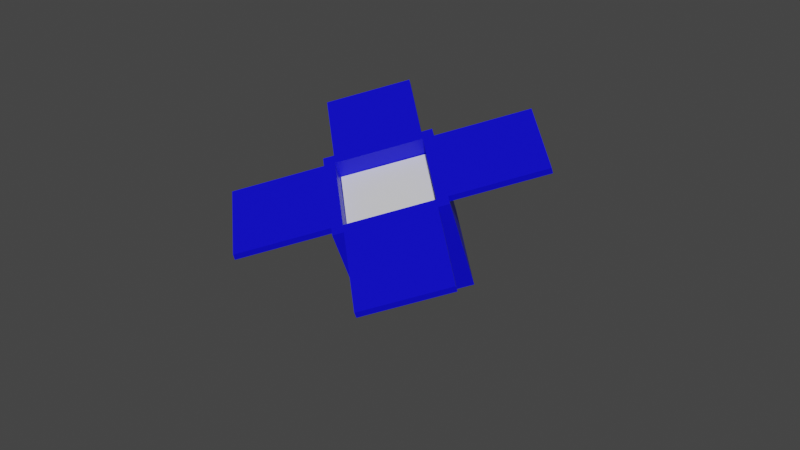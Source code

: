 # Source: Dropbox.blend  (saved by Blender 2.81.16; exported with 4.5.12 LTS)
import bpy
from mathutils import Matrix  # noqa: F401  (used for matrix-valued properties, if any)

bpy.ops.wm.read_factory_settings(use_empty=True)
scene = bpy.context.scene
scene.name = 'Scene'

# ---- collections
col_collection = bpy.data.collections.new('Collection'); scene.collection.children.link(col_collection)

# ---- materials (node trees are filled in below, after node groups)
mat_dropboxoutside = bpy.data.materials.new('DropboxOutside')
mat_dropboxoutside.use_transparent_shadow = False
mat_dropboxinside = bpy.data.materials.new('DropboxInside')
mat_dropboxinside.use_transparent_shadow = False

# ---- material node trees
mat_dropboxoutside.use_nodes = True; mat_dropboxoutside.node_tree.nodes.clear()
_N = mat_dropboxoutside.node_tree.nodes; _L = mat_dropboxoutside.node_tree.links
n0 = _N.new('ShaderNodeOutputMaterial'); n0.name = 'Material Output'; n0.location = (300, 300)
n1 = _N.new('ShaderNodeBsdfPrincipled'); n1.name = 'Principled BSDF'; n1.location = (10, 300)
n1.distribution = 'GGX'
n1.subsurface_method = 'BURLEY'
n1.inputs[0].default_value = (0.001244, 0.0, 0.8, 1.0)
n1.inputs[3].default_value = 1.45
n1.inputs[27].default_value = (0.0, 0.0, 0.0, 1.0)
n1.inputs[28].default_value = 1.0
_L.new(n1.outputs[0], n0.inputs[0])
n0.is_active_output = True
mat_dropboxinside.use_nodes = True; mat_dropboxinside.node_tree.nodes.clear()
_N = mat_dropboxinside.node_tree.nodes; _L = mat_dropboxinside.node_tree.links
n0 = _N.new('ShaderNodeOutputMaterial'); n0.name = 'Material Output'; n0.location = (300, 300)
n1 = _N.new('ShaderNodeBsdfPrincipled'); n1.name = 'Principled BSDF'; n1.location = (10, 300)
n1.distribution = 'GGX'
n1.subsurface_method = 'BURLEY'
n1.inputs[3].default_value = 1.45
n1.inputs[27].default_value = (0.0, 0.0, 0.0, 1.0)
n1.inputs[28].default_value = 1.0
_L.new(n1.outputs[0], n0.inputs[0])
n0.is_active_output = True

# ---- world
world_world = bpy.data.worlds.new('World'); scene.world = world_world
world_world.use_nodes = True; world_world.node_tree.nodes.clear()
_N = world_world.node_tree.nodes; _L = world_world.node_tree.links
n0 = _N.new('ShaderNodeOutputWorld'); n0.name = 'World Output'; n0.location = (300, 300)
n1 = _N.new('ShaderNodeBackground'); n1.name = 'Background'; n1.location = (10, 300)
n1.inputs[0].default_value = (0.04955, 0.04955, 0.04955, 1.0)
_L.new(n1.outputs[0], n0.inputs[0])
n0.is_active_output = True
world_world.color = (0.05088, 0.05088, 0.05088)
world_world.use_sun_shadow = False
world_world.sun_shadow_jitter_overblur = 0.0

# ---- meshes
me_cube = bpy.data.meshes.new('Cube')
me_cube.from_pydata([(0.2803, -0.2798, -1.192e-05), (0.2803, -0.2797, 0.5566), (-0.276, -0.2766, -1.58e-06), (-0.276, -0.2766, 0.5566), (0.2803, 0.2766, -2.217e-05), (0.2803, 0.2766, 0.5566), (-0.276, 0.2797, -1.183e-05), (-0.276, 0.2797, 0.5566), (-0.2203, -0.2768, -2.205e-06), (-0.2203, -0.2768, 0.5566), (-0.2203, 0.2795, -1.246e-05), (-0.2203, 0.2795, 0.5566), (0.2243, -0.2796, -1.121e-05), (0.2243, 0.2768, 0.5566), (0.2243, -0.2795, 0.5566), (0.2243, 0.2768, -2.149e-05), (-0.276, -0.2265, -2.176e-06), (-0.276, -0.2265, 0.5566), (0.2803, -0.2265, -1.249e-05), (0.2803, -0.2265, 0.5566), (-0.2203, -0.2265, 0.5566), (-0.2203, -0.2265, -2.831e-06), (0.2243, -0.2265, 0.5566), (0.2243, -0.2265, -1.186e-05), (-0.276, 0.222, 0.5566), (0.2803, 0.222, -2.152e-05), (-0.2203, 0.222, 0.5566), (0.2243, 0.222, 0.5566), (-0.276, 0.222, -1.121e-05), (0.2803, 0.222, 0.5566), (-0.2203, 0.222, -1.183e-05), (0.2243, 0.222, -2.086e-05), (-0.2203, -0.2265, 0.02882), (0.2243, -0.2265, 0.02881), (-0.2203, 0.222, 0.02881), (0.2243, 0.222, 0.0288), (0.2803, -0.2797, 0.5229), (-0.276, -0.2766, 0.5229), (-0.276, 0.2797, 0.5229), (0.2803, 0.2766, 0.5229), (-0.2203, 0.2795, 0.5229), (-0.2203, -0.2768, 0.5229), (0.2243, -0.2795, 0.5229), (0.2243, 0.2768, 0.5229), (0.2803, -0.2265, 0.5229), (-0.276, -0.2265, 0.5229), (0.2803, 0.222, 0.5229), (-0.276, 0.222, 0.5229), (0.7685, 0.222, 0.5566), (0.766, -0.2265, 0.5566), (0.7669, -0.2265, 0.5229), (0.7694, 0.222, 0.5229), (-0.2203, 0.7206, 0.5566), (0.2243, 0.7179, 0.5566), (-0.2203, 0.7207, 0.5229), (0.2243, 0.718, 0.5229), (0.2243, -0.7813, 0.5566), (-0.2203, -0.7788, 0.5566), (-0.2203, -0.7789, 0.5229), (0.2243, -0.7815, 0.5229), (-0.7514, -0.2265, 0.5566), (-0.7488, 0.222, 0.5566), (-0.7546, -0.2265, 0.5229), (-0.7521, 0.222, 0.5229)], [], [(41, 9, 3, 37), (47, 24, 7, 38), (43, 13, 5, 39), (44, 19, 1, 36), (31, 15, 4, 25), (22, 14, 1, 19), (17, 3, 9, 20), (28, 6, 10, 30), (38, 7, 11, 40), (42, 14, 56, 59), (36, 1, 14, 42), (20, 9, 14, 22), (30, 10, 15, 31), (40, 11, 52, 54), (8, 21, 23, 12), (20, 22, 33, 32), (2, 16, 21, 8), (24, 17, 20, 26), (27, 22, 19, 29), (12, 23, 18, 0), (44, 46, 51, 50), (37, 3, 17, 45), (39, 5, 29, 46), (13, 27, 29, 5), (7, 24, 26, 11), (11, 26, 27, 13), (21, 30, 31, 23), (16, 28, 30, 21), (23, 31, 25, 18), (24, 47, 63, 61), (34, 32, 33, 35), (26, 20, 32, 34), (27, 26, 34, 35), (22, 27, 35, 33), (16, 45, 47, 28), (4, 39, 46, 25), (2, 37, 45, 16), (25, 46, 44, 18), (10, 40, 43, 15), (0, 36, 42, 12), (12, 42, 41, 8), (6, 38, 40, 10), (18, 44, 36, 0), (15, 43, 39, 4), (28, 47, 38, 6), (8, 41, 37, 2), (51, 48, 49, 50), (29, 19, 49, 48), (46, 29, 48, 51), (19, 44, 50, 49), (54, 52, 53, 55), (13, 43, 55, 53), (43, 40, 54, 55), (11, 13, 53, 52), (59, 56, 57, 58), (14, 9, 57, 56), (41, 42, 59, 58), (9, 41, 58, 57), (62, 60, 61, 63), (17, 24, 61, 60), (45, 17, 60, 62), (47, 45, 62, 63)])
_uv = me_cube.uv_layers.new(name='UVMap')
_uv.uv.foreach_set('vector', [0.6098, 0.2348, 0.625, 0.2348, 0.625, 0.25, 0.6098, 0.25, 0.6098, 0.4851, 0.625, 0.4851, 0.625, 0.5, 0.6098, 0.5, 0.6098, 0.7343, 0.625, 0.7343, 0.625, 0.75, 0.6098, 0.75, 0.6098, 0.9847, 0.625, 0.9847, 0.625, 1.0, 0.6098, 1.0, 0.3601, 0.7343, 0.375, 0.7343, 0.375, 0.75, 0.3601, 0.75, 0.8597, 0.7343, 0.875, 0.7343, 0.875, 0.75, 0.8597, 0.75, 0.8597, 0.5, 0.875, 0.5, 0.875, 0.5152, 0.8597, 0.5152, 0.3601, 0.5, 0.375, 0.5, 0.375, 0.5152, 0.3601, 0.5152, 0.6098, 0.5, 0.625, 0.5, 0.625, 0.5152, 0.6098, 0.5152, 0.6098, 0.0157, 0.625, 0.0157, 0.625, 0.0157, 0.6098, 0.0157, 0.6098, 0.0, 0.625, 0.0, 0.625, 0.0157, 0.6098, 0.0157, 0.8597, 0.5152, 0.875, 0.5152, 0.875, 0.7343, 0.8597, 0.7343, 0.3601, 0.5152, 0.375, 0.5152, 0.375, 0.7343, 0.3601, 0.7343, 0.6098, 0.5152, 0.625, 0.5152, 0.625, 0.5152, 0.6098, 0.5152, 0.125, 0.5152, 0.1403, 0.5152, 0.1403, 0.7343, 0.125, 0.7343, 0.8597, 0.5152, 0.8597, 0.7343, 0.8597, 0.7343, 0.8597, 0.5152, 0.125, 0.5, 0.1403, 0.5, 0.1403, 0.5152, 0.125, 0.5152, 0.6399, 0.5, 0.8597, 0.5, 0.8597, 0.5152, 0.6399, 0.5152, 0.6399, 0.7343, 0.8597, 0.7343, 0.8597, 0.75, 0.6399, 0.75, 0.125, 0.7343, 0.1403, 0.7343, 0.1403, 0.75, 0.125, 0.75, 0.6098, 0.9847, 0.6098, 0.7649, 0.6098, 0.7649, 0.6098, 0.9847, 0.6098, 0.25, 0.625, 0.25, 0.625, 0.2653, 0.6098, 0.2653, 0.6098, 0.75, 0.625, 0.75, 0.625, 0.7649, 0.6098, 0.7649, 0.625, 0.7343, 0.6399, 0.7343, 0.6399, 0.75, 0.625, 0.75, 0.625, 0.5, 0.6399, 0.5, 0.6399, 0.5152, 0.625, 0.5152, 0.625, 0.5152, 0.6399, 0.5152, 0.6399, 0.7343, 0.625, 0.7343, 0.1403, 0.5152, 0.3601, 0.5152, 0.3601, 0.7343, 0.1403, 0.7343, 0.1403, 0.5, 0.3601, 0.5, 0.3601, 0.5152, 0.1403, 0.5152, 0.1403, 0.7343, 0.3601, 0.7343, 0.3601, 0.75, 0.1403, 0.75, 0.625, 0.4851, 0.6098, 0.4851, 0.6098, 0.4851, 0.625, 0.4851, 0.6399, 0.5152, 0.8597, 0.5152, 0.8597, 0.7343, 0.6399, 0.7343, 0.6399, 0.5152, 0.8597, 0.5152, 0.8597, 0.5152, 0.6399, 0.5152, 0.6399, 0.7343, 0.6399, 0.5152, 0.6399, 0.5152, 0.6399, 0.7343, 0.8597, 0.7343, 0.6399, 0.7343, 0.6399, 0.7343, 0.8597, 0.7343, 0.375, 0.2653, 0.6098, 0.2653, 0.6098, 0.4851, 0.375, 0.4851, 0.375, 0.75, 0.6098, 0.75, 0.6098, 0.7649, 0.375, 0.7649, 0.375, 0.25, 0.6098, 0.25, 0.6098, 0.2653, 0.375, 0.2653, 0.375, 0.7649, 0.6098, 0.7649, 0.6098, 0.9847, 0.375, 0.9847, 0.375, 0.5152, 0.6098, 0.5152, 0.6098, 0.7343, 0.375, 0.7343, 0.375, 0.0, 0.6098, 0.0, 0.6098, 0.0157, 0.375, 0.0157, 0.375, 0.0157, 0.6098, 0.0157, 0.6098, 0.2348, 0.375, 0.2348, 0.375, 0.5, 0.6098, 0.5, 0.6098, 0.5152, 0.375, 0.5152, 0.375, 0.9847, 0.6098, 0.9847, 0.6098, 1.0, 0.375, 1.0, 0.375, 0.7343, 0.6098, 0.7343, 0.6098, 0.75, 0.375, 0.75, 0.375, 0.4851, 0.6098, 0.4851, 0.6098, 0.5, 0.375, 0.5, 0.375, 0.2348, 0.6098, 0.2348, 0.6098, 0.25, 0.375, 0.25, 0.6098, 0.7649, 0.625, 0.7649, 0.625, 0.9847, 0.6098, 0.9847, 0.6399, 0.75, 0.8597, 0.75, 0.8597, 0.75, 0.6399, 0.75, 0.6098, 0.7649, 0.625, 0.7649, 0.625, 0.7649, 0.6098, 0.7649, 0.625, 0.9847, 0.6098, 0.9847, 0.6098, 0.9847, 0.625, 0.9847, 0.6098, 0.5152, 0.625, 0.5152, 0.625, 0.7343, 0.6098, 0.7343, 0.625, 0.7343, 0.6098, 0.7343, 0.6098, 0.7343, 0.625, 0.7343, 0.6098, 0.7343, 0.6098, 0.5152, 0.6098, 0.5152, 0.6098, 0.7343, 0.625, 0.5152, 0.625, 0.7343, 0.625, 0.7343, 0.625, 0.5152, 0.6098, 0.0157, 0.625, 0.0157, 0.625, 0.2348, 0.6098, 0.2348, 0.875, 0.7343, 0.875, 0.5152, 0.875, 0.5152, 0.875, 0.7343, 0.6098, 0.2348, 0.6098, 0.0157, 0.6098, 0.0157, 0.6098, 0.2348, 0.625, 0.2348, 0.6098, 0.2348, 0.6098, 0.2348, 0.625, 0.2348, 0.6098, 0.2653, 0.625, 0.2653, 0.625, 0.4851, 0.6098, 0.4851, 0.8597, 0.5, 0.6399, 0.5, 0.6399, 0.5, 0.8597, 0.5, 0.6098, 0.2653, 0.625, 0.2653, 0.625, 0.2653, 0.6098, 0.2653, 0.6098, 0.4851, 0.6098, 0.2653, 0.6098, 0.2653, 0.6098, 0.4851])
me_cube.materials.append(mat_dropboxoutside)
me_cube.use_remesh_fix_poles = True
me_cube.use_remesh_preserve_attributes = False
me_cube.use_mirror_vertex_groups = False
me_cube.update()
me_cube_003 = bpy.data.meshes.new('Cube.003')
me_cube_003.from_pydata([(-0.219, -0.2226, 0.4621), (0.2196, -0.2253, 0.4621), (-0.2163, 0.22, 0.4621), (0.2223, 0.2173, 0.4621), (-0.2187, -0.2222, 0.03203), (0.22, -0.2249, 0.03202), (-0.216, 0.2204, 0.03202), (0.2227, 0.2177, 0.03201)], [], [(0, 1, 5, 4), (6, 4, 5, 7), (2, 0, 4, 6), (3, 2, 6, 7), (1, 3, 7, 5), (1, 0, 2, 3)])
_uv = me_cube_003.uv_layers.new(name='UVMap')
_uv.uv.foreach_set('vector', [0.8597, 0.5152, 0.8597, 0.7343, 0.8597, 0.7343, 0.8597, 0.5152, 0.6399, 0.5152, 0.8597, 0.5152, 0.8597, 0.7343, 0.6399, 0.7343, 0.6399, 0.5152, 0.8597, 0.5152, 0.8597, 0.5152, 0.6399, 0.5152, 0.6399, 0.7343, 0.6399, 0.5152, 0.6399, 0.5152, 0.6399, 0.7343, 0.8597, 0.7343, 0.6399, 0.7343, 0.6399, 0.7343, 0.8597, 0.7343, 0.8597, 0.7343, 0.8597, 0.5152, 0.6399, 0.5152, 0.6399, 0.7343])
me_cube_003.materials.append(mat_dropboxinside)
me_cube_003.use_remesh_fix_poles = True
me_cube_003.use_remesh_preserve_attributes = False
me_cube_003.use_mirror_vertex_groups = False
me_cube_003.update()

# ---- objects
ob_box = bpy.data.objects.new('Box', me_cube)
ob_insidebox = bpy.data.objects.new('InsideBox', me_cube_003)
ob_dropboxbase = bpy.data.objects.new('DropBoxBase', None)
ob_dropbox = bpy.data.objects.new('DropBox', None)

# ---- transforms, parenting, visibility, modifiers, constraints
ob_box.parent = ob_dropboxbase
ob_box.location = (0.0, 0.0, 0.0)
ob_box.rotation_euler = (0.2817, -0.2712, 0.7467)
ob_box.lineart.crease_threshold = 0.0
ob_insidebox.parent = ob_dropboxbase
ob_insidebox.location = (0.0, 0.0, 0.0)
ob_insidebox.rotation_euler = (0.2817, -0.2712, 0.7467)
ob_insidebox.lineart.crease_threshold = 0.0
ob_dropboxbase.location = (0.0, 0.0, 0.0)
ob_dropboxbase.lineart.crease_threshold = 0.0
ob_dropbox.location = (0.0, 0.0, 0.0)
ob_dropbox.lineart.crease_threshold = 0.0

# ---- collection membership
col_collection.objects.link(ob_box)
col_collection.objects.link(ob_insidebox)
col_collection.objects.link(ob_dropboxbase)
col_collection.objects.link(ob_dropbox)

# ---- scene / render settings (as saved in the file)
scene.frame_start = 1; scene.frame_end = 250; scene.frame_set(1)
scene.render.engine = 'BLENDER_EEVEE_NEXT'
scene.cycles.use_denoising = False
scene.cycles.samples = 128
scene.cycles.sampling_pattern = 'TABULATED_SOBOL'
scene.cycles.use_adaptive_sampling = False
scene.cycles.use_light_tree = False
scene.view_settings.view_transform = 'Filmic'
scene.unit_settings.scale_length = 0.01
bpy.context.view_layer.update()

# ---- added for rendering (the .blend has no active camera and no usable light): camera, sun
cam_auto = bpy.data.cameras.new('AutoCamera')
cam_auto.lens = 50.0
cam_auto.sensor_width = 36.0
cam_auto.clip_end = 1000.0
ob_auto_camera = bpy.data.objects.new('AutoCamera', cam_auto)
scene.collection.objects.link(ob_auto_camera)
ob_auto_camera.location = (3.11456, -3.82585, 2.72164)
ob_auto_camera.rotation_euler = (1.09748, -7.21219e-08, 0.694738)
scene.camera = ob_auto_camera
light_auto_sun = bpy.data.lights.new('AutoSun', 'SUN')
light_auto_sun.energy = 3.0
light_auto_sun.angle = 0.0523599
ob_auto_sun = bpy.data.objects.new('AutoSun', light_auto_sun)
scene.collection.objects.link(ob_auto_sun)
ob_auto_sun.rotation_euler = (0.872665, 0.174533, 0.523599)
bpy.context.view_layer.update()

